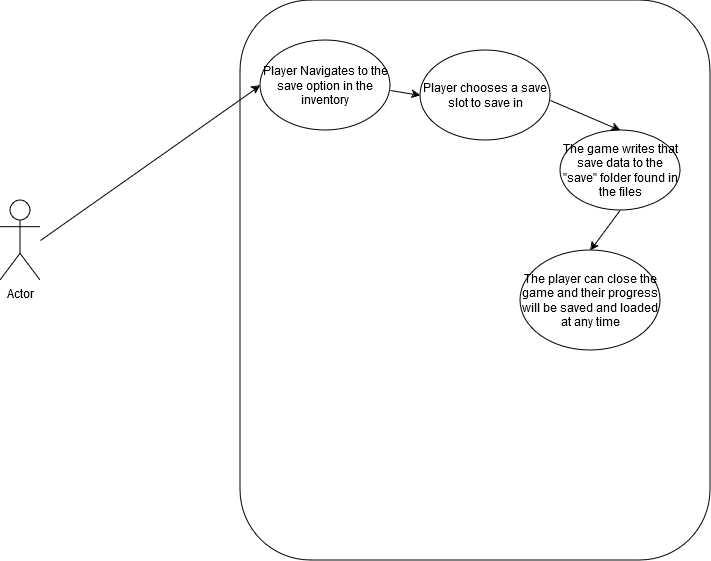

The diagram above was exported from draw.io. Its source (the exported page's mxGraphModel, read from the mxfile embedded in the PNG):
<mxGraphModel dx="2074" dy="1142" grid="1" gridSize="10" guides="1" tooltips="1" connect="1" arrows="1" fold="1" page="1" pageScale="1" pageWidth="827" pageHeight="1169" math="0" shadow="0">
  <root>
    <mxCell id="0" />
    <mxCell id="1" parent="0" />
    <mxCell id="HyorO2lDcDcDfFX4XQPU-1" value="Actor" style="shape=umlActor;verticalLabelPosition=bottom;verticalAlign=top;html=1;outlineConnect=0;" vertex="1" parent="1">
      <mxGeometry x="40" y="280" width="40" height="80" as="geometry" />
    </mxCell>
    <mxCell id="HyorO2lDcDcDfFX4XQPU-2" value="" style="rounded=1;whiteSpace=wrap;html=1;" vertex="1" parent="1">
      <mxGeometry x="280" y="80" width="470" height="560" as="geometry" />
    </mxCell>
    <mxCell id="HyorO2lDcDcDfFX4XQPU-3" value="Player Navigates to the save option in the inventory" style="ellipse;whiteSpace=wrap;html=1;" vertex="1" parent="1">
      <mxGeometry x="300" y="120" width="130" height="90" as="geometry" />
    </mxCell>
    <mxCell id="HyorO2lDcDcDfFX4XQPU-4" value="Player chooses a save slot to save in" style="ellipse;whiteSpace=wrap;html=1;" vertex="1" parent="1">
      <mxGeometry x="460" y="130" width="130" height="90" as="geometry" />
    </mxCell>
    <mxCell id="HyorO2lDcDcDfFX4XQPU-5" value="The game writes that save data to the &quot;save&quot; folder found in the files" style="ellipse;whiteSpace=wrap;html=1;" vertex="1" parent="1">
      <mxGeometry x="600" y="210" width="120" height="80" as="geometry" />
    </mxCell>
    <mxCell id="HyorO2lDcDcDfFX4XQPU-6" value="The player can close the game and their progress will be saved and loaded at any time" style="ellipse;whiteSpace=wrap;html=1;" vertex="1" parent="1">
      <mxGeometry x="560" y="330" width="140" height="100" as="geometry" />
    </mxCell>
    <mxCell id="HyorO2lDcDcDfFX4XQPU-7" value="" style="endArrow=classic;html=1;rounded=0;entryX=0;entryY=0.5;entryDx=0;entryDy=0;" edge="1" parent="1" target="HyorO2lDcDcDfFX4XQPU-3">
      <mxGeometry width="50" height="50" relative="1" as="geometry">
        <mxPoint x="80" y="320" as="sourcePoint" />
        <mxPoint x="130" y="270" as="targetPoint" />
      </mxGeometry>
    </mxCell>
    <mxCell id="HyorO2lDcDcDfFX4XQPU-8" value="" style="endArrow=classic;html=1;rounded=0;entryX=0;entryY=0.5;entryDx=0;entryDy=0;" edge="1" parent="1" target="HyorO2lDcDcDfFX4XQPU-4">
      <mxGeometry width="50" height="50" relative="1" as="geometry">
        <mxPoint x="430" y="170" as="sourcePoint" />
        <mxPoint x="480" y="120" as="targetPoint" />
      </mxGeometry>
    </mxCell>
    <mxCell id="HyorO2lDcDcDfFX4XQPU-9" value="" style="endArrow=classic;html=1;rounded=0;entryX=0.5;entryY=0;entryDx=0;entryDy=0;" edge="1" parent="1" target="HyorO2lDcDcDfFX4XQPU-6">
      <mxGeometry width="50" height="50" relative="1" as="geometry">
        <mxPoint x="659.5" y="290" as="sourcePoint" />
        <mxPoint x="659.5" y="340" as="targetPoint" />
      </mxGeometry>
    </mxCell>
    <mxCell id="HyorO2lDcDcDfFX4XQPU-10" value="" style="endArrow=classic;html=1;rounded=0;entryX=0.5;entryY=0;entryDx=0;entryDy=0;" edge="1" parent="1" target="HyorO2lDcDcDfFX4XQPU-5">
      <mxGeometry width="50" height="50" relative="1" as="geometry">
        <mxPoint x="590" y="180" as="sourcePoint" />
        <mxPoint x="640" y="130" as="targetPoint" />
      </mxGeometry>
    </mxCell>
  </root>
</mxGraphModel>